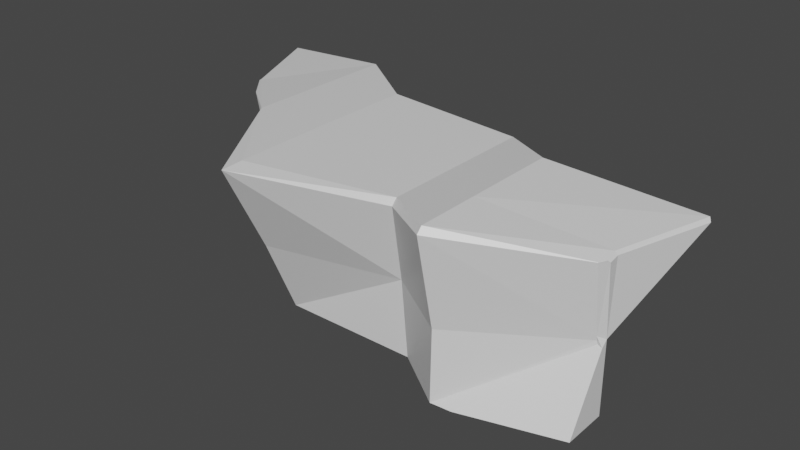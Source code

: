 # Source: Cliff.blend  (saved by Blender 2.93.21; exported with 4.5.12 LTS)
import bpy
from mathutils import Matrix  # noqa: F401  (used for matrix-valued properties, if any)

bpy.ops.wm.read_factory_settings(use_empty=True)
scene = bpy.context.scene
scene.name = 'Scene'

# ---- collections
col_collection = bpy.data.collections.new('Collection'); scene.collection.children.link(col_collection)

# ---- materials (node trees are filled in below, after node groups)
mat_material = bpy.data.materials.new('Material')
mat_material.alpha_threshold = 0.0
mat_material.use_transparent_shadow = False
mat_material.line_color = (0.0, 0.0, 0.0, 1.0)

# ---- material node trees
mat_material.use_nodes = True; mat_material.node_tree.nodes.clear()
_N = mat_material.node_tree.nodes; _L = mat_material.node_tree.links
n0 = _N.new('ShaderNodeOutputMaterial'); n0.name = 'Material Output'; n0.location = (300, 300)
n1 = _N.new('ShaderNodeBsdfPrincipled'); n1.name = 'Principled BSDF'; n1.location = (10, 300)
n1.distribution = 'GGX'
n1.subsurface_method = 'BURLEY'
n1.inputs[2].default_value = 0.4
n1.inputs[3].default_value = 1.45
n1.inputs[27].default_value = (0.0, 0.0, 0.0, 1.0)
n1.inputs[28].default_value = 1.0
_L.new(n1.outputs[0], n0.inputs[0])
n0.is_active_output = True

# ---- world
world_world = bpy.data.worlds.new('World'); scene.world = world_world
world_world.use_nodes = True; world_world.node_tree.nodes.clear()
_N = world_world.node_tree.nodes; _L = world_world.node_tree.links
n0 = _N.new('ShaderNodeOutputWorld'); n0.name = 'World Output'; n0.location = (300, 300)
n1 = _N.new('ShaderNodeBackground'); n1.name = 'Background'; n1.location = (10, 300)
n1.inputs[0].default_value = (0.05088, 0.05088, 0.05088, 1.0)
_L.new(n1.outputs[0], n0.inputs[0])
n0.is_active_output = True
world_world.color = (0.05088, 0.05088, 0.05088)
world_world.use_sun_shadow = False
world_world.sun_shadow_jitter_overblur = 0.0

# ---- meshes
me_cube = bpy.data.meshes.new('Cube')
me_cube.from_pydata([(8.262, 0.5864, 3.599), (1.0, 1.0, -1.0), (1.0, -0.9619, 1.0), (1.0, -0.9619, -1.0), (-1.0, 1.0, -1.0), (-1.0, 0.9078, 1.0), (-1.0, 0.8833, -1.0), (1.0, 0.422, 3.599), (3.003, -0.4612, -1.0), (2.96, -3.292, 1.078), (3.003, -2.423, -1.0), (3.003, -1.039, 3.599), (6.724, -0.4612, -1.0), (6.486, -2.359, 1.001), (6.724, -2.423, -1.0), (6.724, -1.039, 3.368), (8.262, -1.511, -1.0), (8.262, -3.473, 0.9203), (8.262, -3.511, -1.0), (8.262, -2.089, 3.599), (11.43, -1.511, 1.0), (11.43, -1.511, -1.0), (11.43, -2.726, -1.0), (-2.157, 3.159, 3.404), (-0.1389, -0.4752, 3.509), (8.835, -3.473, -1.0), (1.192, -1.563, 3.506), (1.0, -1.357, 3.599), (6.724, 1.636, 3.368), (3.003, 1.636, 3.599), (3.016, -4.548, 3.546), (3.082, -3.977, 3.612), (6.715, -2.963, 3.199), (6.724, -2.818, 3.368), (8.257, -4.011, 3.432), (8.262, -3.868, 3.599), (1.0, 3.097, 3.599), (11.43, -1.511, 1.0), (11.29, -1.7, 1.109), (11.29, -1.678, 0.9963), (11.32, -1.676, 0.9098), (11.43, -1.676, 0.8517), (11.33, -2.019, 3.034), (11.33, -2.013, 3.042), (12.19, 1.194, 3.111), (12.26, 1.111, 3.023), (11.4, -1.481, 3.111), (11.47, -1.468, 3.023), (11.47, -1.749, 2.972), (11.4, -1.885, 3.044), (11.44, -1.823, 3.043), (-1.0, 0.9305, 1.0), (-1.0, 1.056, 1.062), (-1.0, 1.0, 0.932), (-1.0, 0.5539, 3.404), (-0.9535, 0.4325, 3.41), (-0.9324, 0.4822, 3.411)], [], [(3, 2, 6), (51, 5, 24, 55), (4, 1, 3, 6), (2, 3, 9), (9, 26, 2), (5, 2, 24), (54, 23, 52), (26, 9, 30), (3, 1, 8, 10), (13, 14, 17), (10, 8, 12, 14), (9, 10, 13), (13, 30, 9), (30, 13, 32), (17, 34, 32), (14, 12, 16, 18), (19, 35, 43, 49, 46), (18, 16, 21, 22, 25), (38, 42, 34), (17, 18, 25, 40, 39), (42, 43, 35, 34), (54, 56, 7, 36, 23), (11, 31, 33, 15), (6, 2, 5), (7, 27, 31, 11), (9, 3, 10), (15, 33, 35, 19), (13, 10, 14), (32, 13, 17), (17, 14, 18), (21, 20, 37, 41, 22), (34, 17, 39, 38), (27, 24, 26), (26, 30, 31, 27), (33, 31, 30, 32), (35, 33, 32, 34), (37, 48, 50, 42, 38), (24, 2, 26), (11, 15, 28, 29), (7, 11, 29, 36), (15, 19, 0, 28), (45, 47, 20), (37, 20, 47, 48), (7, 56, 55, 24, 27), (37, 38, 39, 40, 41), (42, 50, 49, 43), (41, 40, 25, 22), (48, 49, 50), (47, 45, 44, 46), (46, 49, 48, 47), (19, 46, 44, 0), (51, 52, 53), (54, 55, 56), (51, 55, 54, 52), (6, 5, 51, 53, 4)])
me_cube.materials.append(mat_material)
me_cube.use_remesh_preserve_volume = False
me_cube.use_remesh_preserve_attributes = False
me_cube.use_mirror_vertex_groups = False
me_cube.update()

# ---- objects
ob_cube = bpy.data.objects.new('Cube', me_cube)

# ---- transforms, parenting, visibility, modifiers, constraints
ob_cube.location = (0.0, 0.0, 0.0)
ob_cube.lock_rotations_4d = False
ob_cube.empty_display_type = 'ARROWS'
ob_cube.lineart.crease_threshold = 0.0
_m = ob_cube.modifiers.new('Decimate', 'DECIMATE')

# ---- collection membership
col_collection.objects.link(ob_cube)

# ---- scene / render settings (as saved in the file)
scene.frame_start = 1; scene.frame_end = 250; scene.frame_set(1)
scene.render.engine = 'BLENDER_EEVEE_NEXT'
scene.cycles.use_denoising = False
scene.cycles.samples = 128
scene.cycles.sampling_pattern = 'TABULATED_SOBOL'
scene.cycles.use_adaptive_sampling = False
scene.cycles.use_light_tree = False
scene.view_settings.view_transform = 'Filmic'
bpy.context.view_layer.update()

# ---- added for rendering (the .blend has no active camera and no usable light): camera, sun
cam_auto = bpy.data.cameras.new('AutoCamera')
cam_auto.lens = 50.0
cam_auto.sensor_width = 36.0
cam_auto.clip_end = 1000.0
ob_auto_camera = bpy.data.objects.new('AutoCamera', cam_auto)
scene.collection.objects.link(ob_auto_camera)
ob_auto_camera.location = (20.7639, -19.5504, 13.8766)
ob_auto_camera.rotation_euler = (1.09748, -7.21219e-08, 0.694738)
scene.camera = ob_auto_camera
light_auto_sun = bpy.data.lights.new('AutoSun', 'SUN')
light_auto_sun.energy = 3.0
light_auto_sun.angle = 0.0523599
ob_auto_sun = bpy.data.objects.new('AutoSun', light_auto_sun)
scene.collection.objects.link(ob_auto_sun)
ob_auto_sun.rotation_euler = (0.872665, 0.174533, 0.523599)
bpy.context.view_layer.update()
